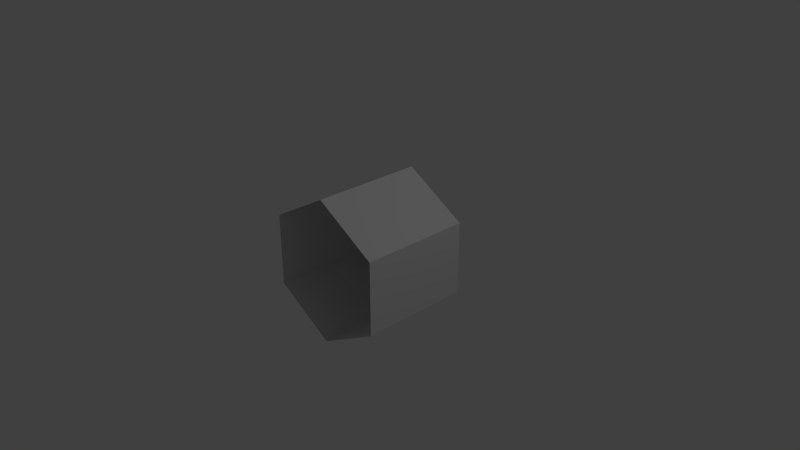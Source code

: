# Source: streetlightBase.blend  (saved by Blender 2.79.0; exported with 4.5.12 LTS)
import bpy
from mathutils import Matrix  # noqa: F401  (used for matrix-valued properties, if any)

bpy.ops.wm.read_factory_settings(use_empty=True)
scene = bpy.context.scene
scene.name = 'Scene'

# ---- collections
col_collection_1 = bpy.data.collections.new('Collection 1'); scene.collection.children.link(col_collection_1)

# ---- world
world_world = bpy.data.worlds.new('World'); scene.world = world_world
world_world.color = (0.05088, 0.05088, 0.05088)
world_world.use_sun_shadow = False
world_world.sun_shadow_jitter_overblur = 0.0
world_world.cycles.sampling_method = 'MANUAL'

# ---- cameras
cam_camera = bpy.data.cameras.new('Camera')
cam_camera.clip_end = 100.0
cam_camera.lens = 35.0
cam_camera.sensor_width = 32.0
cam_camera.sensor_height = 18.0
cam_camera.ortho_scale = 7.314
cam_camera.dof.focus_distance = 0.0
cam_camera.dof.aperture_fstop = 128.0

# ---- lights
light_lamp = bpy.data.lights.new('Lamp', 'POINT')
light_lamp.transmission_factor = 0.0
light_lamp.cutoff_distance = 30.0
light_lamp.energy = 100.0
light_lamp.shadow_buffer_clip_start = 1.001
light_lamp.shadow_soft_size = 0.1
light_lamp.shadow_maximum_resolution = 0.006
light_lamp.use_absolute_resolution = True

# ---- meshes
me_cylinder_003 = bpy.data.meshes.new('Cylinder.003')
me_cylinder_003.from_pydata([(0.0, 0.75, 1.0), (0.0, -0.75, 1.0), (0.866, 0.75, 0.5), (0.866, -0.75, 0.5), (0.866, 0.75, -0.5), (0.866, -0.75, -0.5), (-8.742e-08, 0.75, -1.0), (-8.742e-08, -0.75, -1.0), (-0.866, 0.75, -0.5), (-0.866, -0.75, -0.5), (-0.866, 0.75, 0.5), (-0.866, -0.75, 0.5)], [], [(0, 1, 3, 2), (2, 3, 5, 4), (4, 5, 7, 6), (6, 7, 9, 8), (8, 9, 11, 10), (10, 11, 1, 0), (0, 2, 4, 6, 8, 10)])
_uv = me_cylinder_003.uv_layers.new(name='UVMap')
_uv.uv.foreach_set('vector', [0.25, 0.6249, 0.25, 0.9994, 0.000353, 0.9994, 0.000353, 0.6249, 0.2495, 0.6255, 0.2495, 1.0, -0.0001747, 1.0, -0.0001748, 0.6255, 0.2492, 0.625, 0.2492, 0.9994, -0.0004162, 0.9994, -0.0004162, 0.625, 0.2503, 0.625, 0.2503, 0.9994, 0.0006005, 0.9994, 0.0006003, 0.625, 0.0001437, 0.9997, 0.0001437, 0.6252, 0.2498, 0.6252, 0.2498, 0.9997, 0.0001436, 0.9996, 0.0001437, 0.6251, 0.2498, 0.6251, 0.2498, 0.9996, 0.7451, 0.2501, 0.7451, 0.4997, 0.5289, 0.6245, 0.3127, 0.4997, 0.3127, 0.2501, 0.5289, 0.1252])
me_cylinder_003.use_remesh_preserve_volume = False
me_cylinder_003.use_remesh_preserve_attributes = False
me_cylinder_003.use_mirror_vertex_groups = False
me_cylinder_003.update()

# ---- objects
ob_cylinder_001 = bpy.data.objects.new('Cylinder.001', me_cylinder_003)
ob_lamp = bpy.data.objects.new('Lamp', light_lamp)
ob_camera = bpy.data.objects.new('Camera', cam_camera)

# ---- transforms, parenting, visibility, modifiers, constraints
ob_cylinder_001.location = (0.0, 0.0, 0.0)
ob_cylinder_001.lineart.crease_threshold = 0.0
ob_lamp.location = (4.076, 1.005, 5.904)
ob_lamp.rotation_euler = (0.6503, 0.05522, 1.866)
ob_lamp.lock_rotations_4d = False
ob_lamp.empty_display_type = 'ARROWS'
ob_lamp.color = (0.0, 0.0, 0.0, 0.0)
ob_lamp.lineart.crease_threshold = 0.0
ob_camera.location = (7.481, -6.508, 5.344)
ob_camera.rotation_euler = (1.109, 0.0, 0.8149)
ob_camera.lock_rotations_4d = False
ob_camera.empty_display_type = 'ARROWS'
ob_camera.color = (0.0, 0.0, 0.0, 0.0)
ob_camera.display_type = 'WIRE'
ob_camera.lineart.crease_threshold = 0.0

# ---- collection membership
col_collection_1.objects.link(ob_cylinder_001)
col_collection_1.objects.link(ob_lamp)
col_collection_1.objects.link(ob_camera)

# ---- scene / render settings (as saved in the file)
scene.camera = ob_camera
scene.frame_start = 1; scene.frame_end = 250; scene.frame_set(1)
scene.render.engine = 'BLENDER_EEVEE_NEXT'
scene.render.resolution_percentage = 50
scene.render.dither_intensity = 0.0
scene.cycles.use_denoising = False
scene.cycles.samples = 128
scene.cycles.sampling_pattern = 'TABULATED_SOBOL'
scene.cycles.use_adaptive_sampling = False
scene.cycles.use_light_tree = False
scene.cycles.blur_glossy = 0.0
scene.cycles.sample_clamp_indirect = 0.0
scene.view_settings.view_transform = 'Standard'
bpy.context.view_layer.update()
